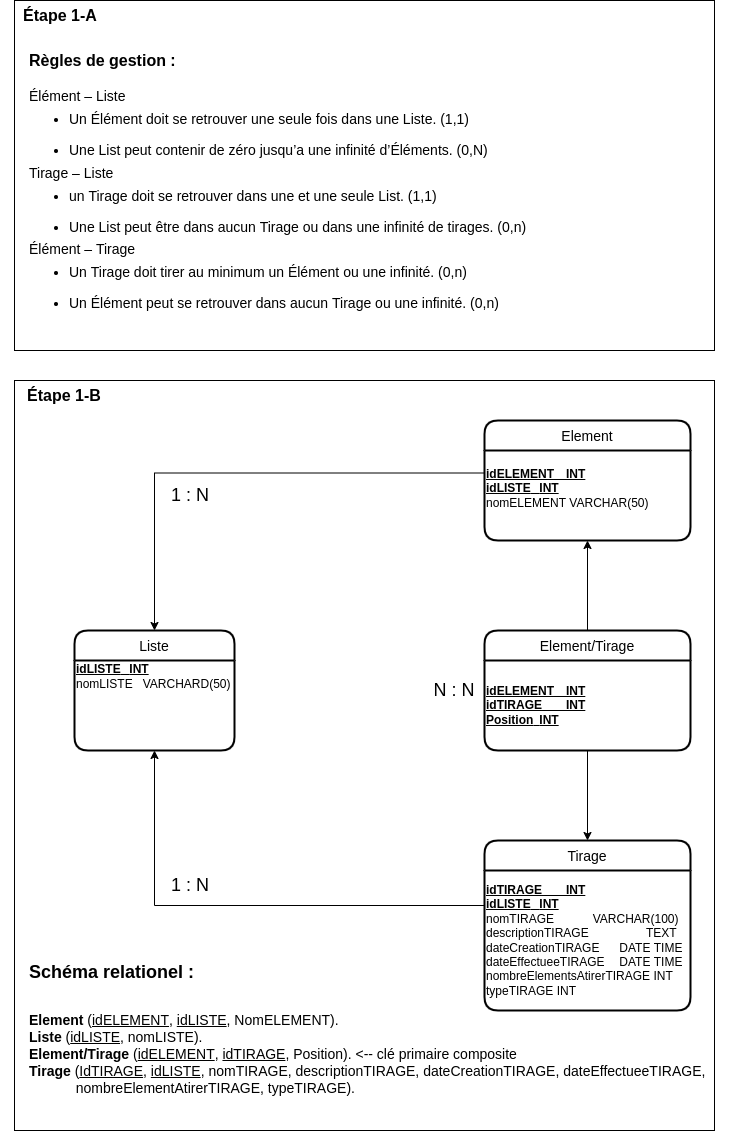

The diagram above was exported from draw.io. Its source (the exported page's mxGraphModel, read from the mxfile embedded in the PNG):
<mxGraphModel dx="1422" dy="905" grid="1" gridSize="10" guides="1" tooltips="1" connect="1" arrows="1" fold="1" page="1" pageScale="1" pageWidth="827" pageHeight="1169" math="0" shadow="0">
  <root>
    <mxCell id="0" />
    <mxCell id="1" parent="0" />
    <mxCell id="gF5OUVEIqd5ZKteWZ_7A-26" value="" style="rounded=0;whiteSpace=wrap;html=1;fontSize=14;" parent="1" vertex="1">
      <mxGeometry x="64" y="30" width="700" height="350" as="geometry" />
    </mxCell>
    <mxCell id="gF5OUVEIqd5ZKteWZ_7A-22" value="" style="rounded=0;whiteSpace=wrap;html=1;fontSize=16;" parent="1" vertex="1">
      <mxGeometry x="64" y="410" width="700" height="750" as="geometry" />
    </mxCell>
    <mxCell id="gF5OUVEIqd5ZKteWZ_7A-1" value="Element" style="swimlane;childLayout=stackLayout;horizontal=1;startSize=30;horizontalStack=0;rounded=1;fontSize=14;fontStyle=0;strokeWidth=2;resizeParent=0;resizeLast=1;shadow=0;dashed=0;align=center;" parent="1" vertex="1">
      <mxGeometry x="534" y="450" width="206" height="120" as="geometry" />
    </mxCell>
    <mxCell id="gF5OUVEIqd5ZKteWZ_7A-4" value="&lt;u style=&quot;font-weight: bold;&quot;&gt;idELEMENT&lt;span style=&quot;white-space: pre;&quot;&gt;&#09;&lt;/span&gt;INT&lt;br&gt;&lt;/u&gt;&lt;b&gt;&lt;u&gt;idLISTE&lt;span style=&quot;white-space: pre;&quot;&gt;&#09;&lt;/span&gt;INT&lt;br&gt;&lt;/u&gt;&lt;/b&gt;nomELEMENT VARCHAR(50)&lt;br&gt;&lt;br&gt;" style="text;html=1;strokeColor=none;fillColor=none;align=left;verticalAlign=middle;whiteSpace=wrap;rounded=0;" parent="gF5OUVEIqd5ZKteWZ_7A-1" vertex="1">
      <mxGeometry y="30" width="206" height="90" as="geometry" />
    </mxCell>
    <mxCell id="gF5OUVEIqd5ZKteWZ_7A-5" value="Tirage" style="swimlane;childLayout=stackLayout;horizontal=1;startSize=30;horizontalStack=0;rounded=1;fontSize=14;fontStyle=0;strokeWidth=2;resizeParent=0;resizeLast=1;shadow=0;dashed=0;align=center;" parent="1" vertex="1">
      <mxGeometry x="534" y="870" width="206" height="170" as="geometry" />
    </mxCell>
    <mxCell id="gF5OUVEIqd5ZKteWZ_7A-13" value="&lt;u style=&quot;font-weight: bold;&quot;&gt;idTIRAGE&lt;span style=&quot;white-space: pre;&quot;&gt;&#09;&lt;/span&gt;INT&lt;br&gt;&lt;/u&gt;&lt;b&gt;&lt;u&gt;idLISTE&lt;span style=&quot;white-space: pre;&quot;&gt;&#09;&lt;/span&gt;INT&lt;/u&gt;&lt;/b&gt;&lt;br&gt;nomTIRAGE&lt;span style=&quot;white-space: pre;&quot;&gt;&#09;&lt;span style=&quot;white-space: pre;&quot;&gt;&#09;&lt;/span&gt;&lt;/span&gt;VARCHAR(100)&lt;br&gt;descriptionTIRAGE&lt;span style=&quot;white-space: pre;&quot;&gt;&#09;&lt;span style=&quot;white-space: pre;&quot;&gt;&#09;&lt;/span&gt;&lt;span style=&quot;white-space: pre;&quot;&gt;&#09;&lt;/span&gt;&lt;/span&gt;TEXT&lt;br&gt;dateCreationTIRAGE&lt;span style=&quot;white-space: pre;&quot;&gt;&#09;&lt;/span&gt;DATE TIME&lt;br&gt;dateEffectueeTIRAGE&lt;span style=&quot;white-space: pre;&quot;&gt;&#09;&lt;/span&gt;DATE TIME&lt;br&gt;nombreElementsAtirerTIRAGE INT&lt;br&gt;typeTIRAGE INT&lt;span style=&quot;white-space: pre;&quot;&gt;&#09;&lt;/span&gt;" style="text;html=1;strokeColor=none;fillColor=none;align=left;verticalAlign=middle;whiteSpace=wrap;rounded=0;" parent="gF5OUVEIqd5ZKteWZ_7A-5" vertex="1">
      <mxGeometry y="30" width="206" height="140" as="geometry" />
    </mxCell>
    <mxCell id="gF5OUVEIqd5ZKteWZ_7A-20" style="edgeStyle=orthogonalEdgeStyle;rounded=0;orthogonalLoop=1;jettySize=auto;html=1;exitX=0.5;exitY=0;exitDx=0;exitDy=0;entryX=0.5;entryY=1;entryDx=0;entryDy=0;" parent="1" source="gF5OUVEIqd5ZKteWZ_7A-7" target="gF5OUVEIqd5ZKteWZ_7A-4" edge="1">
      <mxGeometry relative="1" as="geometry" />
    </mxCell>
    <mxCell id="gF5OUVEIqd5ZKteWZ_7A-7" value="Element/Tirage" style="swimlane;childLayout=stackLayout;horizontal=1;startSize=30;horizontalStack=0;rounded=1;fontSize=14;fontStyle=0;strokeWidth=2;resizeParent=0;resizeLast=1;shadow=0;dashed=0;align=center;" parent="1" vertex="1">
      <mxGeometry x="534" y="660" width="206" height="120" as="geometry" />
    </mxCell>
    <mxCell id="gF5OUVEIqd5ZKteWZ_7A-12" value="&lt;u&gt;&lt;b&gt;idELEMENT&lt;span style=&quot;white-space: pre;&quot;&gt;&#09;&lt;/span&gt;INT&lt;/b&gt;&lt;/u&gt;&lt;br&gt;&lt;b&gt;&lt;u&gt;idTIRAGE&lt;span style=&quot;white-space: pre;&quot;&gt;&#09;&lt;/span&gt;INT&lt;/u&gt;&lt;/b&gt;&lt;br&gt;&lt;b&gt;&lt;u&gt;Position&lt;span style=&quot;white-space: pre;&quot;&gt;&#09;&lt;/span&gt;INT&lt;br&gt;&lt;/u&gt;&lt;/b&gt;" style="text;html=1;strokeColor=none;fillColor=none;align=left;verticalAlign=middle;whiteSpace=wrap;rounded=0;" parent="gF5OUVEIqd5ZKteWZ_7A-7" vertex="1">
      <mxGeometry y="30" width="206" height="90" as="geometry" />
    </mxCell>
    <mxCell id="gF5OUVEIqd5ZKteWZ_7A-9" value="Liste" style="swimlane;childLayout=stackLayout;horizontal=1;startSize=30;horizontalStack=0;rounded=1;fontSize=14;fontStyle=0;strokeWidth=2;resizeParent=0;resizeLast=1;shadow=0;dashed=0;align=center;" parent="1" vertex="1">
      <mxGeometry x="124" y="660" width="160" height="120" as="geometry" />
    </mxCell>
    <mxCell id="gF5OUVEIqd5ZKteWZ_7A-17" value="&lt;div style=&quot;&quot;&gt;&lt;b style=&quot;background-color: initial; text-decoration-line: underline;&quot;&gt;idLISTE&lt;span style=&quot;white-space: pre;&quot;&gt;&#09;&lt;/span&gt;INT&lt;/b&gt;&lt;/div&gt;&lt;span style=&quot;&quot;&gt;&lt;div style=&quot;&quot;&gt;&lt;span style=&quot;background-color: initial;&quot;&gt;nomLISTE&amp;nbsp; &amp;nbsp;VARCHARD(50)&lt;/span&gt;&lt;/div&gt;&lt;div style=&quot;&quot;&gt;&lt;span style=&quot;background-color: initial;&quot;&gt;&lt;br&gt;&lt;/span&gt;&lt;/div&gt;&lt;div style=&quot;&quot;&gt;&lt;span style=&quot;background-color: initial;&quot;&gt;&lt;br&gt;&lt;/span&gt;&lt;/div&gt;&lt;div style=&quot;&quot;&gt;&lt;span style=&quot;background-color: initial;&quot;&gt;&lt;br&gt;&lt;/span&gt;&lt;/div&gt;&lt;div style=&quot;&quot;&gt;&lt;span style=&quot;background-color: initial;&quot;&gt;&lt;br&gt;&lt;/span&gt;&lt;/div&gt;&lt;/span&gt;" style="text;html=1;strokeColor=none;fillColor=none;align=left;verticalAlign=middle;whiteSpace=wrap;rounded=0;" parent="gF5OUVEIqd5ZKteWZ_7A-9" vertex="1">
      <mxGeometry y="30" width="160" height="90" as="geometry" />
    </mxCell>
    <mxCell id="gF5OUVEIqd5ZKteWZ_7A-15" style="edgeStyle=orthogonalEdgeStyle;rounded=0;orthogonalLoop=1;jettySize=auto;html=1;exitX=0;exitY=0.25;exitDx=0;exitDy=0;entryX=0.5;entryY=0;entryDx=0;entryDy=0;" parent="1" source="gF5OUVEIqd5ZKteWZ_7A-4" target="gF5OUVEIqd5ZKteWZ_7A-9" edge="1">
      <mxGeometry relative="1" as="geometry" />
    </mxCell>
    <mxCell id="gF5OUVEIqd5ZKteWZ_7A-18" style="edgeStyle=orthogonalEdgeStyle;rounded=0;orthogonalLoop=1;jettySize=auto;html=1;exitX=0;exitY=0.25;exitDx=0;exitDy=0;entryX=0.5;entryY=1;entryDx=0;entryDy=0;" parent="1" source="gF5OUVEIqd5ZKteWZ_7A-13" target="gF5OUVEIqd5ZKteWZ_7A-17" edge="1">
      <mxGeometry relative="1" as="geometry" />
    </mxCell>
    <mxCell id="gF5OUVEIqd5ZKteWZ_7A-21" value="&lt;b&gt;&lt;font style=&quot;font-size: 16px;&quot;&gt;Étape 1-B&lt;/font&gt;&lt;/b&gt;" style="text;html=1;strokeColor=none;fillColor=none;align=center;verticalAlign=middle;whiteSpace=wrap;rounded=0;" parent="1" vertex="1">
      <mxGeometry x="64" y="410" width="100" height="30" as="geometry" />
    </mxCell>
    <mxCell id="gF5OUVEIqd5ZKteWZ_7A-23" value="&lt;h1 style=&quot;&quot;&gt;&lt;font style=&quot;font-size: 16px;&quot;&gt;Règles de gestion :&lt;/font&gt;&lt;/h1&gt;&lt;p style=&quot;margin-bottom: 0cm; line-height: 1px; background: transparent; font-size: 14px;&quot;&gt;&lt;font style=&quot;font-size: 14px;&quot;&gt;Élément – Liste&lt;/font&gt;&lt;/p&gt;&lt;ul style=&quot;font-size: 14px;&quot;&gt;&lt;li&gt;&lt;p style=&quot;margin-bottom: 0cm; line-height: 1px; background: transparent;&quot;&gt;&lt;font style=&quot;font-size: 14px;&quot;&gt;Un Élément doit se retrouver une seule fois dans une Liste. (1,1)&lt;/font&gt;&lt;/p&gt;&lt;/li&gt;&lt;li&gt;&lt;p style=&quot;margin-bottom: 0cm; line-height: 1px; background: transparent;&quot;&gt;&lt;font style=&quot;font-size: 14px;&quot;&gt;Une List peut contenir de zéro jusqu’a une infinité d’Éléments. (0,N)&lt;/font&gt;&lt;/p&gt;&lt;/li&gt;&lt;/ul&gt;&lt;p style=&quot;margin-bottom: 0cm; line-height: 1px; background: transparent; font-size: 14px;&quot;&gt;&lt;font style=&quot;font-size: 14px;&quot;&gt;Tirage – Liste&lt;/font&gt;&lt;/p&gt;&lt;ul style=&quot;font-size: 14px;&quot;&gt;&lt;li&gt;&lt;p style=&quot;margin-bottom: 0cm; line-height: 1px; background: transparent;&quot;&gt;&lt;font style=&quot;font-size: 14px;&quot;&gt;un Tirage doit se retrouver dans une et une seule List. (1,1)&lt;/font&gt;&lt;/p&gt;&lt;/li&gt;&lt;li&gt;&lt;p style=&quot;margin-bottom: 0cm; line-height: 1px; background: transparent;&quot;&gt;&lt;font style=&quot;font-size: 14px;&quot;&gt;Une List peut être dans aucun Tirage ou dans une infinité de tirages. (0,n)&lt;/font&gt;&lt;/p&gt;&lt;/li&gt;&lt;/ul&gt;&lt;p style=&quot;margin-bottom: 0cm; line-height: 1px; background: transparent; font-size: 14px;&quot;&gt;&lt;font style=&quot;font-size: 14px;&quot;&gt;Élément – Tirage&lt;/font&gt;&lt;/p&gt;&lt;ul style=&quot;font-size: 14px;&quot;&gt;&lt;li style=&quot;&quot;&gt;&lt;p style=&quot;margin-bottom: 0cm; line-height: 1px; background: transparent;&quot;&gt;&lt;font style=&quot;font-size: 14px;&quot;&gt;Un Tirage doit tirer au minimum un Élément ou une infinité. (0,n)&lt;/font&gt;&lt;/p&gt;&lt;/li&gt;&lt;li style=&quot;&quot;&gt;&lt;p style=&quot;margin-bottom: 0cm; line-height: 1px; background: transparent;&quot;&gt;&lt;font style=&quot;font-size: 14px;&quot;&gt;Un Élément peut se retrouver dans aucun Tirage ou une infinité. (0,n)&lt;/font&gt;&lt;/p&gt;&lt;/li&gt;&lt;/ul&gt;" style="text;html=1;strokeColor=none;fillColor=none;spacing=5;spacingTop=-20;whiteSpace=wrap;overflow=hidden;rounded=0;fontSize=16;" parent="1" vertex="1">
      <mxGeometry x="74" y="55" width="650" height="300" as="geometry" />
    </mxCell>
    <mxCell id="gF5OUVEIqd5ZKteWZ_7A-25" value="&lt;b&gt;&lt;font style=&quot;font-size: 16px;&quot;&gt;Étape 1-A&lt;/font&gt;&lt;/b&gt;" style="text;html=1;strokeColor=none;fillColor=none;align=center;verticalAlign=middle;whiteSpace=wrap;rounded=0;" parent="1" vertex="1">
      <mxGeometry x="50" y="30" width="120" height="30" as="geometry" />
    </mxCell>
    <mxCell id="gF5OUVEIqd5ZKteWZ_7A-27" value="&lt;h1 style=&quot;font-size: 18px;&quot;&gt;&lt;span style=&quot;background-color: initial;&quot;&gt;&lt;font style=&quot;font-size: 18px;&quot;&gt;Schéma relationel :&lt;/font&gt;&lt;/span&gt;&lt;/h1&gt;&lt;div&gt;&lt;br&gt;&lt;/div&gt;&lt;div&gt;&lt;b&gt;Element&lt;/b&gt;&lt;span style=&quot;font-weight: 400;&quot;&gt; (&lt;u&gt;idELEMENT&lt;/u&gt;, &lt;u&gt;idLISTE&lt;/u&gt;, NomELEMENT).&lt;/span&gt;&lt;/div&gt;&lt;div&gt;&lt;b&gt;Liste&lt;/b&gt;&lt;span style=&quot;font-weight: 400;&quot;&gt; (&lt;u&gt;idLISTE&lt;/u&gt;, nomLISTE).&lt;/span&gt;&lt;/div&gt;&lt;div&gt;&lt;b&gt;Element/Tirage&lt;/b&gt;&lt;span style=&quot;font-weight: 400;&quot;&gt; (&lt;u&gt;idELEMENT&lt;/u&gt;, &lt;u&gt;idTIRAGE&lt;/u&gt;, Position). &amp;lt;-- clé primaire composite&lt;/span&gt;&lt;/div&gt;&lt;div&gt;&lt;b&gt;Tirage&lt;/b&gt;&lt;span style=&quot;font-weight: 400;&quot;&gt; (&lt;u&gt;IdTIRAGE&lt;/u&gt;, &lt;u&gt;idLISTE&lt;/u&gt;, nomTIRAGE, descriptionTIRAGE, dateCreationTIRAGE, dateEffectueeTIRAGE, &lt;span style=&quot;white-space: pre;&quot;&gt;&#09;&lt;/span&gt;&amp;nbsp; &amp;nbsp; &amp;nbsp; &amp;nbsp; &amp;nbsp; &amp;nbsp; &amp;nbsp; &amp;nbsp; &amp;nbsp; nombreElementAtirerTIRAGE, typeTIRAGE).&lt;/span&gt;&lt;/div&gt;" style="text;html=1;strokeColor=none;fillColor=none;spacing=5;spacingTop=-20;whiteSpace=wrap;overflow=hidden;rounded=0;fontSize=14;" parent="1" vertex="1">
      <mxGeometry x="74" y="990" width="716" height="160" as="geometry" />
    </mxCell>
    <mxCell id="gF5OUVEIqd5ZKteWZ_7A-30" value="N : N" style="text;html=1;strokeColor=none;fillColor=none;align=center;verticalAlign=middle;whiteSpace=wrap;rounded=0;fontSize=18;" parent="1" vertex="1">
      <mxGeometry x="474" y="705" width="60" height="30" as="geometry" />
    </mxCell>
    <mxCell id="gF5OUVEIqd5ZKteWZ_7A-32" value="1 : N" style="text;html=1;strokeColor=none;fillColor=none;align=center;verticalAlign=middle;whiteSpace=wrap;rounded=0;fontSize=18;" parent="1" vertex="1">
      <mxGeometry x="210" y="900" width="60" height="30" as="geometry" />
    </mxCell>
    <mxCell id="gF5OUVEIqd5ZKteWZ_7A-33" value="1 : N" style="text;html=1;strokeColor=none;fillColor=none;align=center;verticalAlign=middle;whiteSpace=wrap;rounded=0;fontSize=18;" parent="1" vertex="1">
      <mxGeometry x="210" y="510" width="60" height="30" as="geometry" />
    </mxCell>
    <mxCell id="MDHq99FsDOTPiCSCmu7J-2" style="edgeStyle=orthogonalEdgeStyle;rounded=0;orthogonalLoop=1;jettySize=auto;html=1;exitX=0.5;exitY=1;exitDx=0;exitDy=0;" parent="1" source="gF5OUVEIqd5ZKteWZ_7A-12" target="gF5OUVEIqd5ZKteWZ_7A-5" edge="1">
      <mxGeometry relative="1" as="geometry" />
    </mxCell>
  </root>
</mxGraphModel>